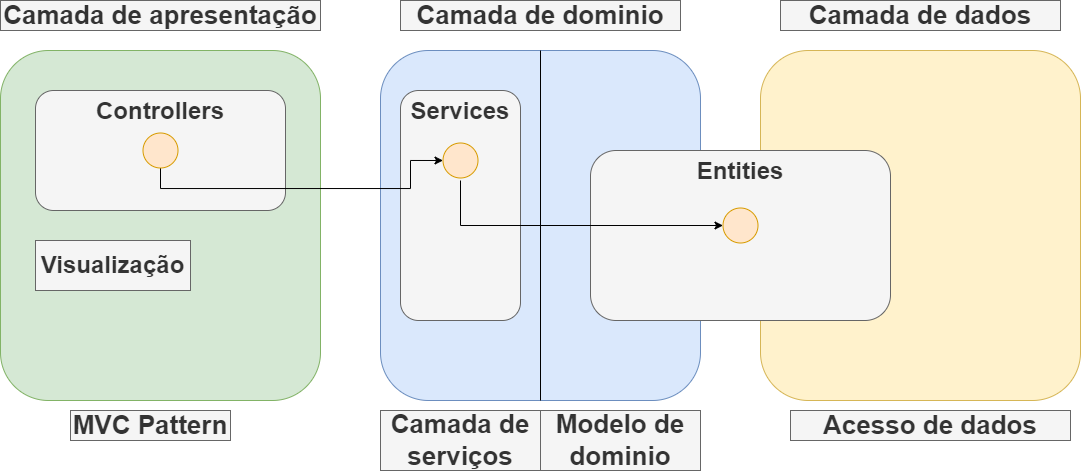

The diagram above was exported from draw.io. Its source (the exported page's mxGraphModel, read from the mxfile embedded in the PNG):
<mxGraphModel dx="2248" dy="567" grid="1" gridSize="10" guides="1" tooltips="1" connect="1" arrows="1" fold="1" page="1" pageScale="1" pageWidth="827" pageHeight="1169" math="0" shadow="0">
  <root>
    <mxCell id="0" />
    <mxCell id="1" parent="0" />
    <mxCell id="qi6P-9pHOkHiey2Khb7F-5" value="" style="rounded=1;whiteSpace=wrap;html=1;fillColor=#d5e8d4;strokeColor=#82b366;verticalAlign=top;" vertex="1" parent="1">
      <mxGeometry x="-20" y="100" width="320" height="350" as="geometry" />
    </mxCell>
    <mxCell id="qi6P-9pHOkHiey2Khb7F-6" value="" style="rounded=1;whiteSpace=wrap;html=1;fillColor=#dae8fc;strokeColor=#6c8ebf;verticalAlign=top;" vertex="1" parent="1">
      <mxGeometry x="360" y="100" width="320" height="350" as="geometry" />
    </mxCell>
    <mxCell id="qi6P-9pHOkHiey2Khb7F-7" value="" style="rounded=1;whiteSpace=wrap;html=1;fillColor=#fff2cc;strokeColor=#d6b656;verticalAlign=top;" vertex="1" parent="1">
      <mxGeometry x="740" y="100" width="320" height="350" as="geometry" />
    </mxCell>
    <mxCell id="qi6P-9pHOkHiey2Khb7F-8" value="Controllers" style="rounded=1;whiteSpace=wrap;html=1;fillColor=#f5f5f5;fontColor=#333333;strokeColor=#666666;verticalAlign=top;fontSize=24;fontStyle=1" vertex="1" parent="1">
      <mxGeometry x="15" y="140" width="250" height="120" as="geometry" />
    </mxCell>
    <mxCell id="qi6P-9pHOkHiey2Khb7F-9" value="Services" style="rounded=1;whiteSpace=wrap;html=1;fillColor=#f5f5f5;fontColor=#333333;strokeColor=#666666;horizontal=1;verticalAlign=top;fontSize=24;fontStyle=1" vertex="1" parent="1">
      <mxGeometry x="380" y="140" width="120" height="230" as="geometry" />
    </mxCell>
    <mxCell id="qi6P-9pHOkHiey2Khb7F-10" value="Entities" style="rounded=1;whiteSpace=wrap;html=1;direction=south;fillColor=#f5f5f5;fontColor=#333333;strokeColor=#666666;verticalAlign=top;fontSize=24;fontStyle=1" vertex="1" parent="1">
      <mxGeometry x="570" y="200" width="300" height="170" as="geometry" />
    </mxCell>
    <mxCell id="qi6P-9pHOkHiey2Khb7F-11" value="" style="endArrow=none;html=1;rounded=0;entryX=0.5;entryY=0;entryDx=0;entryDy=0;exitX=0.5;exitY=1;exitDx=0;exitDy=0;" edge="1" parent="1" source="qi6P-9pHOkHiey2Khb7F-6" target="qi6P-9pHOkHiey2Khb7F-6">
      <mxGeometry width="50" height="50" relative="1" as="geometry">
        <mxPoint x="460" y="400" as="sourcePoint" />
        <mxPoint x="510" y="350" as="targetPoint" />
      </mxGeometry>
    </mxCell>
    <mxCell id="qi6P-9pHOkHiey2Khb7F-12" value="Camada de apresentação" style="text;html=1;strokeColor=#666666;fillColor=#f5f5f5;align=center;verticalAlign=middle;whiteSpace=wrap;rounded=0;fontSize=26;fontStyle=1;fontColor=#333333;" vertex="1" parent="1">
      <mxGeometry x="-20" y="50" width="320" height="30" as="geometry" />
    </mxCell>
    <mxCell id="qi6P-9pHOkHiey2Khb7F-13" value="&lt;font style=&quot;font-size: 26px;&quot;&gt;MVC Pattern&lt;/font&gt;" style="text;html=1;strokeColor=#666666;fillColor=#f5f5f5;align=center;verticalAlign=middle;whiteSpace=wrap;rounded=0;fontStyle=1;fontColor=#333333;" vertex="1" parent="1">
      <mxGeometry x="50" y="460" width="160" height="30" as="geometry" />
    </mxCell>
    <mxCell id="qi6P-9pHOkHiey2Khb7F-14" value="Camada de dados" style="text;html=1;strokeColor=#666666;fillColor=#f5f5f5;align=center;verticalAlign=middle;whiteSpace=wrap;rounded=0;fontSize=26;fontStyle=1;fontColor=#333333;" vertex="1" parent="1">
      <mxGeometry x="760" y="50" width="280" height="30" as="geometry" />
    </mxCell>
    <mxCell id="qi6P-9pHOkHiey2Khb7F-15" value="Camada de dominio" style="text;html=1;strokeColor=#666666;fillColor=#f5f5f5;align=center;verticalAlign=middle;whiteSpace=wrap;rounded=0;fontSize=26;fontStyle=1;fontColor=#333333;" vertex="1" parent="1">
      <mxGeometry x="380" y="50" width="280" height="30" as="geometry" />
    </mxCell>
    <mxCell id="qi6P-9pHOkHiey2Khb7F-16" value="Camada de serviços" style="text;html=1;strokeColor=#666666;fillColor=#f5f5f5;align=center;verticalAlign=middle;whiteSpace=wrap;rounded=0;fontSize=26;fontStyle=1;fontColor=#333333;" vertex="1" parent="1">
      <mxGeometry x="360" y="460" width="160" height="60" as="geometry" />
    </mxCell>
    <mxCell id="qi6P-9pHOkHiey2Khb7F-17" value="&lt;font style=&quot;font-size: 26px;&quot;&gt;Modelo de dominio&lt;/font&gt;" style="text;html=1;strokeColor=#666666;fillColor=#f5f5f5;align=center;verticalAlign=middle;whiteSpace=wrap;rounded=0;fontStyle=1;fontColor=#333333;" vertex="1" parent="1">
      <mxGeometry x="520" y="460" width="160" height="60" as="geometry" />
    </mxCell>
    <mxCell id="qi6P-9pHOkHiey2Khb7F-18" value="&lt;font style=&quot;font-size: 26px;&quot;&gt;Acesso de dados&lt;/font&gt;" style="text;html=1;strokeColor=#666666;fillColor=#f5f5f5;align=center;verticalAlign=middle;whiteSpace=wrap;rounded=0;fontStyle=1;fontColor=#333333;" vertex="1" parent="1">
      <mxGeometry x="770" y="460" width="280" height="30" as="geometry" />
    </mxCell>
    <mxCell id="qi6P-9pHOkHiey2Khb7F-19" value="&lt;font style=&quot;font-size: 24px;&quot;&gt;Visualização&lt;/font&gt;" style="text;html=1;strokeColor=#666666;fillColor=#f5f5f5;align=center;verticalAlign=middle;whiteSpace=wrap;rounded=0;fontStyle=1;fontSize=24;fontColor=#333333;" vertex="1" parent="1">
      <mxGeometry x="15" y="290" width="155" height="50" as="geometry" />
    </mxCell>
    <mxCell id="qi6P-9pHOkHiey2Khb7F-29" style="edgeStyle=orthogonalEdgeStyle;rounded=0;orthogonalLoop=1;jettySize=auto;html=1;exitX=0.5;exitY=1;exitDx=0;exitDy=0;entryX=0;entryY=0.5;entryDx=0;entryDy=0;" edge="1" parent="1" source="qi6P-9pHOkHiey2Khb7F-23" target="qi6P-9pHOkHiey2Khb7F-24">
      <mxGeometry relative="1" as="geometry">
        <Array as="points">
          <mxPoint x="140" y="238" />
          <mxPoint x="390" y="238" />
          <mxPoint x="390" y="210" />
        </Array>
      </mxGeometry>
    </mxCell>
    <mxCell id="qi6P-9pHOkHiey2Khb7F-23" value="" style="ellipse;whiteSpace=wrap;html=1;aspect=fixed;fillColor=#ffe6cc;strokeColor=#d79b00;" vertex="1" parent="1">
      <mxGeometry x="122.5" y="182.5" width="35" height="35" as="geometry" />
    </mxCell>
    <mxCell id="qi6P-9pHOkHiey2Khb7F-27" style="edgeStyle=orthogonalEdgeStyle;rounded=0;orthogonalLoop=1;jettySize=auto;html=1;entryX=0;entryY=0.5;entryDx=0;entryDy=0;" edge="1" parent="1" target="qi6P-9pHOkHiey2Khb7F-25">
      <mxGeometry relative="1" as="geometry">
        <mxPoint x="440" y="230" as="sourcePoint" />
        <Array as="points">
          <mxPoint x="440" y="275" />
        </Array>
      </mxGeometry>
    </mxCell>
    <mxCell id="qi6P-9pHOkHiey2Khb7F-24" value="" style="ellipse;whiteSpace=wrap;html=1;aspect=fixed;fillColor=#ffe6cc;strokeColor=#d79b00;" vertex="1" parent="1">
      <mxGeometry x="422.5" y="192.5" width="35" height="35" as="geometry" />
    </mxCell>
    <mxCell id="qi6P-9pHOkHiey2Khb7F-25" value="" style="ellipse;whiteSpace=wrap;html=1;aspect=fixed;fillColor=#ffe6cc;strokeColor=#d79b00;" vertex="1" parent="1">
      <mxGeometry x="702.5" y="257.5" width="35" height="35" as="geometry" />
    </mxCell>
  </root>
</mxGraphModel>